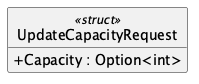

The diagram above was rendered by PlantUML. Its source (embedded in the PNG):
@startuml UpdateCapacityRequest
hide empty members
hide circle
skinparam shadowing false
skinparam classAttributeIconSize 0
class UpdateCapacityRequest <<struct>> {
  + Capacity : Option<int>
}
@enduml